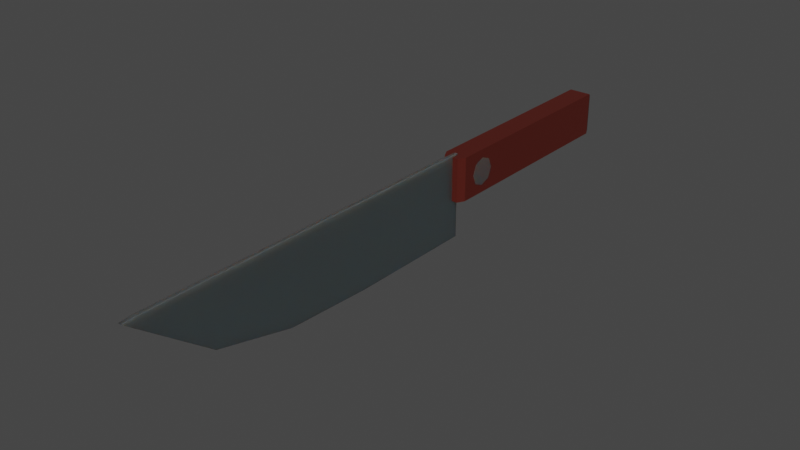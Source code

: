 # Source: knife.blend  (saved by Blender 3.1.7; exported with 4.5.12 LTS)
import bpy
from mathutils import Matrix  # noqa: F401  (used for matrix-valued properties, if any)

bpy.ops.wm.read_factory_settings(use_empty=True)
scene = bpy.context.scene
scene.name = 'Scene'

# ---- collections
col_collection = bpy.data.collections.new('Collection'); scene.collection.children.link(col_collection)

# ---- materials (node trees are filled in below, after node groups)
mat_wok_handle = bpy.data.materials.new('Wok Handle')
mat_wok_handle.use_transparent_shadow = False
mat_metal = bpy.data.materials.new('Metal')
mat_metal.use_transparent_shadow = False

# ---- material node trees
mat_wok_handle.use_nodes = True; mat_wok_handle.node_tree.nodes.clear()
_N = mat_wok_handle.node_tree.nodes; _L = mat_wok_handle.node_tree.links
n0 = _N.new('ShaderNodeBsdfPrincipled'); n0.name = 'Principled BSDF'; n0.location = (10, 300)
n0.distribution = 'GGX'
n0.subsurface_method = 'RANDOM_WALK_SKIN'
n0.inputs[0].default_value = (0.08001, 0.009382, 0.004849, 1.0)
n0.inputs[3].default_value = 1.45
n0.inputs[27].default_value = (0.0, 0.0, 0.0, 1.0)
n0.inputs[28].default_value = 1.0
n1 = _N.new('ShaderNodeOutputMaterial'); n1.name = 'Material Output'; n1.location = (300, 300)
_L.new(n0.outputs[0], n1.inputs[0])
n1.is_active_output = True
mat_metal.use_nodes = True; mat_metal.node_tree.nodes.clear()
_N = mat_metal.node_tree.nodes; _L = mat_metal.node_tree.links
n0 = _N.new('ShaderNodeOutputMaterial'); n0.name = 'Material Output'; n0.location = (300, 300)
n1 = _N.new('ShaderNodeBsdfPrincipled'); n1.name = 'Principled BSDF'; n1.location = (10, 300)
n1.distribution = 'GGX'
n1.subsurface_method = 'RANDOM_WALK_SKIN'
n1.inputs[0].default_value = (0.1692, 0.1692, 0.1692, 1.0)
n1.inputs[1].default_value = 0.75
n1.inputs[2].default_value = 0.4
n1.inputs[3].default_value = 1.45
n1.inputs[8].default_value = 1.0
n1.inputs[10].default_value = 0.2
n1.inputs[13].default_value = 1.0
n1.inputs[27].default_value = (0.0, 0.0, 0.0, 1.0)
n1.inputs[28].default_value = 1.0
_L.new(n1.outputs[0], n0.inputs[0])
n0.is_active_output = True

# ---- world
world_world = bpy.data.worlds.new('World'); scene.world = world_world
world_world.use_nodes = True; world_world.node_tree.nodes.clear()
_N = world_world.node_tree.nodes; _L = world_world.node_tree.links
n0 = _N.new('ShaderNodeOutputWorld'); n0.name = 'World Output'; n0.location = (300, 300)
n1 = _N.new('ShaderNodeBackground'); n1.name = 'Background'; n1.location = (10, 300)
n1.inputs[0].default_value = (0.05088, 0.05088, 0.05088, 1.0)
_L.new(n1.outputs[0], n0.inputs[0])
n0.is_active_output = True
world_world.color = (0.05088, 0.05088, 0.05088)
world_world.use_sun_shadow = False
world_world.sun_shadow_jitter_overblur = 0.0

# ---- meshes
me_cube_013 = bpy.data.meshes.new('Cube.013')
me_cube_013.from_pydata([(-0.05987, 0.05655, 0.02036), (-0.008781, -0.2112, -0.3023), (-0.03903, -0.1946, -0.09328), (-0.008781, -0.2112, 0.1493), (-0.03903, -0.1946, 0.139), (-0.008781, -0.1564, -0.3023), (0.05987, 0.05655, 0.02036), (-0.008781, -0.1564, 0.1493), (-0.05958, 0.9766, -0.09328), (0.008781, -0.2112, -0.3023), (-0.05987, 0.03473, -0.03233), (0.008781, -0.2112, 0.1493), (-0.05958, 0.9766, 0.139), (0.008781, -0.1564, -0.3023), (0.05987, 0.03473, -0.03233), (0.008781, -0.1564, 0.1493), (-0.008781, -0.2761, -0.3023), (0.03903, -0.1946, -0.09328), (-0.008781, -0.2761, 0.1493), (-0.05987, -0.01796, -0.05416), (0.008781, -0.2761, -0.3023), (0.03903, -0.1946, 0.139), (0.05987, -0.01796, -0.05416), (0.008781, -0.2761, 0.1493), (-0.05987, -0.07065, -0.03233), (-0.008781, -0.3806, -0.3023), (-0.008781, -0.3806, 0.1493), (0.05958, 0.9766, -0.09328), (0.05958, 0.9766, 0.139), (0.008781, -0.3806, -0.3023), (0.008781, -0.3806, 0.1493), (0.05987, -0.07065, -0.03233), (-0.05958, -0.1561, -0.09328), (-0.008781, -1.313, -0.2814), (-0.05987, -0.09247, 0.02036), (-0.008781, -1.313, 0.1493), (-0.05958, -0.1561, 0.139), (0.008781, -1.313, -0.2814), (0.05987, -0.09247, 0.02036), (0.008781, -1.313, 0.1493), (0.05958, -0.1561, -0.09328), (-0.008781, -2.158, 0.1434), (-0.05987, -0.07065, 0.07305), (-0.008781, -2.089, 0.1493), (0.05958, -0.1561, 0.139), (0.008781, -2.158, 0.1434), (0.05987, -0.07065, 0.07305), (0.008781, -2.089, 0.1493), (-0.05083, 0.9977, -0.07624), (0.008781, -1.735, -0.1795), (-0.05987, -0.01796, 0.09487), (-0.008781, -1.735, -0.1795), (-0.05083, 0.9977, 0.122), (-0.008781, -1.735, 0.1493), (0.05987, -0.01796, 0.09487), (0.008781, -1.735, 0.1493), (0.05083, 0.9977, -0.07624), (0.008781, -0.8468, -0.3023), (-0.05987, 0.03473, 0.07305), (-0.008781, -0.8468, -0.3023), (0.05083, 0.9977, 0.122), (-0.008781, -0.8468, 0.1493), (0.05987, 0.03473, 0.07305), (0.008781, -0.8468, 0.1493), (-0.05958, -0.09247, 0.02036), (-0.05958, -0.07065, -0.03233), (-0.05958, -0.07065, 0.07305), (-0.05958, 0.05655, 0.02036), (-0.05958, 0.03473, 0.07305), (-0.05958, -0.01796, -0.05416), (-0.05958, 0.03473, -0.03233), (-0.05958, -0.01796, 0.09487), (0.05958, -0.09247, 0.02036), (0.05958, -0.07065, 0.07305), (0.05958, -0.07065, -0.03233), (0.05958, 0.05655, 0.02036), (0.05958, 0.03473, 0.07305), (0.05958, -0.01796, -0.05416), (0.05958, 0.03473, -0.03233), (0.05958, -0.01796, 0.09487), (-0.008781, -0.1946, 0.139), (0.008781, -0.1946, 0.139), (0.008781, -0.1946, -0.09328), (-0.008781, -0.1946, -0.09328), (-0.008781, -0.1564, -0.09328), (0.008781, -0.1564, -0.09328), (0.008781, -0.1564, 0.139), (-0.008781, -0.1564, 0.139)], [], [(64, 65, 32, 36, 66), (71, 66, 36, 12, 8, 32, 65, 69, 70, 67, 68), (28, 27, 56, 60), (40, 44, 21, 17), (4, 2, 83, 80), (17, 21, 81, 82), (83, 2, 32, 40, 17, 82, 85, 84), (81, 21, 44, 36, 4, 80, 87, 86), (28, 12, 36, 44), (8, 27, 40, 32), (77, 74, 40, 27, 28, 44, 73, 79, 76, 75, 78), (72, 73, 44, 40, 74), (2, 4, 36, 32), (48, 52, 60, 56), (27, 8, 48, 56), (12, 28, 60, 52), (8, 12, 52, 48), (75, 6, 14, 78), (10, 0, 67, 70), (78, 14, 22, 77), (19, 10, 70, 69), (77, 22, 31, 74), (24, 19, 69, 65), (74, 31, 38, 72), (34, 24, 65, 64), (72, 38, 46, 73), (42, 34, 64, 66), (73, 46, 54, 79), (50, 42, 66, 71), (31, 22, 14, 6, 62, 54, 46, 38), (79, 54, 62, 76), (58, 50, 71, 68), (76, 62, 6, 75), (0, 58, 68, 67), (50, 58, 0, 10, 19, 24, 34, 42), (5, 1, 3, 7, 87, 80, 83, 84), (87, 7, 15, 86), (13, 5, 84, 85), (86, 15, 11, 9, 13, 85, 82, 81), (11, 3, 18, 23), (5, 13, 9, 1), (15, 7, 3, 11), (23, 18, 26, 30), (9, 11, 23, 20), (3, 1, 16, 18), (1, 9, 20, 16), (59, 57, 37, 33), (20, 23, 30, 29), (16, 20, 29, 25), (18, 16, 25, 26), (51, 49, 45, 41), (61, 59, 33, 35), (63, 61, 35, 39), (57, 63, 39, 37), (45, 47, 43, 41), (53, 51, 41, 43), (55, 53, 43, 47), (49, 55, 47, 45), (37, 39, 55, 49), (39, 35, 53, 55), (35, 33, 51, 53), (33, 37, 49, 51), (29, 30, 63, 57), (30, 26, 61, 63), (26, 25, 59, 61), (25, 29, 57, 59)])
me_cube_013.polygons.foreach_set('material_index', [0, 0, 0, 0, 0, 0, 0, 0, 0, 0, 0, 0, 0, 0, 0, 0, 0, 1, 1, 1, 1, 1, 1, 1, 1, 1, 1, 1, 1, 1, 1, 1, 1, 1, 1, 1, 1, 1, 1, 1, 1, 1, 1, 1, 1, 1, 1, 1, 1, 1, 1, 1, 1, 1, 1, 1, 1, 1, 1, 1, 1, 1, 1, 1, 1, 1])
_uv = me_cube_013.uv_layers.new(name='UVMap')
_uv.uv.foreach_set('vector', [0.4973, 0.0218, 0.4406, 0.02646, 0.375, 0.008212, 0.625, 0.008212, 0.554, 0.02646, 0.5775, 0.03771, 0.554, 0.02646, 0.625, 0.008212, 0.625, 0.25, 0.375, 0.25, 0.375, 0.008212, 0.4406, 0.02646, 0.4171, 0.03771, 0.4406, 0.04895, 0.4973, 0.05361, 0.554, 0.04895, 0.625, 0.5, 0.375, 0.5, 0.375, 0.5, 0.625, 0.5, 0.375, 0.7418, 0.625, 0.7418, 0.625, 0.75, 0.375, 0.75, 0.625, 1.0, 0.375, 1.0, 0.375, 0.9031, 0.625, 0.9031, 0.375, 0.75, 0.625, 0.75, 0.625, 0.8469, 0.375, 0.8469, 0.2219, 0.75, 0.125, 0.75, 0.125, 0.7418, 0.375, 0.7418, 0.375, 0.75, 0.2781, 0.75, 0.2685, 0.7418, 0.2315, 0.7418, 0.7219, 0.75, 0.625, 0.75, 0.625, 0.7418, 0.875, 0.7418, 0.875, 0.75, 0.7781, 0.75, 0.7685, 0.7418, 0.7315, 0.7418, 0.625, 0.5, 0.875, 0.5, 0.875, 0.7418, 0.625, 0.7418, 0.125, 0.5, 0.375, 0.5, 0.375, 0.7418, 0.125, 0.7418, 0.4171, 0.7123, 0.4406, 0.7235, 0.375, 0.7418, 0.375, 0.5, 0.625, 0.5, 0.625, 0.7418, 0.554, 0.7235, 0.5775, 0.7123, 0.554, 0.701, 0.4973, 0.6964, 0.4406, 0.701, 0.4973, 0.7282, 0.554, 0.7235, 0.625, 0.7418, 0.375, 0.7418, 0.4406, 0.7235, 0.375, 0.0, 0.625, 0.0, 0.625, 0.008212, 0.375, 0.008212, 0.375, 0.25, 0.625, 0.25, 0.625, 0.5, 0.375, 0.5, 0.375, 0.5, 0.125, 0.5, 0.125, 0.5, 0.375, 0.5, 0.875, 0.5, 0.625, 0.5, 0.625, 0.5, 0.875, 0.5, 0.375, 0.25, 0.625, 0.25, 0.625, 0.25, 0.375, 0.25, 1.0, 0.9988, 1.0, 1.0, 0.875, 1.0, 0.875, 0.9988, 0.875, 0.5, 1.0, 0.5, 1.0, 0.5012, 0.875, 0.5012, 0.875, 0.9988, 0.875, 1.0, 0.75, 1.0, 0.75, 0.9988, 0.75, 0.5, 0.875, 0.5, 0.875, 0.5012, 0.75, 0.5012, 0.75, 0.9988, 0.75, 1.0, 0.625, 1.0, 0.625, 0.9988, 0.625, 0.5, 0.75, 0.5, 0.75, 0.5012, 0.625, 0.5012, 0.625, 0.9988, 0.625, 1.0, 0.5, 1.0, 0.5, 0.9988, 0.5, 0.5, 0.625, 0.5, 0.625, 0.5012, 0.5, 0.5012, 0.5, 0.9988, 0.5, 1.0, 0.375, 1.0, 0.375, 0.9988, 0.375, 0.5, 0.5, 0.5, 0.5, 0.5012, 0.375, 0.5012, 0.375, 0.9988, 0.375, 1.0, 0.25, 1.0, 0.25, 0.9988, 0.25, 0.5, 0.375, 0.5, 0.375, 0.5012, 0.25, 0.5012, 0.08029, 0.08029, 0.49, 0.25, 0.4197, 0.4197, 0.25, 0.49, 0.4197, 0.4197, 0.49, 0.25, 0.08029, 0.08029, 0.25, 0.01, 0.25, 0.9988, 0.25, 1.0, 0.125, 1.0, 0.125, 0.9988, 0.125, 0.5, 0.25, 0.5, 0.25, 0.5012, 0.125, 0.5012, 0.125, 0.9988, 0.125, 1.0, 0.0, 1.0, 0.0, 0.9988, 0.0, 0.5, 0.125, 0.5, 0.125, 0.5012, 0.0, 0.5012, 0.99, 0.25, 0.5803, 0.4197, 0.75, 0.49, 0.5803, 0.4197, 0.99, 0.25, 0.9197, 0.08029, 0.75, 0.01, 0.9197, 0.08029, 0.375, 0.25, 0.375, 0.0, 0.625, 0.0, 0.625, 0.25, 0.6193, 0.25, 0.6193, 0.07566, 0.4907, 0.07566, 0.4907, 0.25, 0.6193, 0.25, 0.625, 0.25, 0.625, 0.5, 0.6193, 0.5, 0.375, 0.5, 0.375, 0.25, 0.4907, 0.25, 0.4907, 0.5, 0.6193, 0.5, 0.625, 0.5, 0.625, 0.75, 0.375, 0.75, 0.375, 0.5, 0.4907, 0.5, 0.4907, 0.6743, 0.6193, 0.6743, 0.625, 0.75, 0.875, 0.75, 0.875, 0.75, 0.625, 0.75, 0.125, 0.5, 0.375, 0.5, 0.375, 0.75, 0.125, 0.75, 0.625, 0.5, 0.875, 0.5, 0.875, 0.75, 0.625, 0.75, 0.625, 0.75, 0.875, 0.75, 0.875, 0.75, 0.625, 0.75, 0.375, 0.75, 0.625, 0.75, 0.625, 0.75, 0.375, 0.75, 0.625, 0.0, 0.375, 0.0, 0.375, 0.0, 0.625, 0.0, 0.125, 0.75, 0.375, 0.75, 0.375, 0.75, 0.125, 0.75, 0.125, 0.75, 0.375, 0.75, 0.375, 0.75, 0.125, 0.75, 0.375, 0.75, 0.625, 0.75, 0.625, 0.75, 0.375, 0.75, 0.125, 0.75, 0.375, 0.75, 0.375, 0.75, 0.125, 0.75, 0.625, 0.0, 0.375, 0.0, 0.375, 0.0, 0.625, 0.0, 0.125, 0.75, 0.375, 0.75, 0.375, 0.75, 0.125, 0.75, 0.625, 0.0, 0.375, 0.0, 0.375, 0.0, 0.625, 0.0, 0.625, 0.75, 0.875, 0.75, 0.875, 0.75, 0.625, 0.75, 0.375, 0.75, 0.625, 0.75, 0.625, 0.75, 0.375, 0.75, 0.375, 0.75, 0.625, 0.75, 0.625, 1.0, 0.375, 1.0, 0.625, 0.0, 0.375, 0.0, 0.375, 0.0, 0.625, 0.0, 0.625, 0.75, 0.875, 0.75, 0.875, 0.75, 0.625, 0.75, 0.375, 0.75, 0.625, 0.75, 0.625, 0.75, 0.375, 0.75, 0.375, 0.75, 0.625, 0.75, 0.625, 0.75, 0.375, 0.75, 0.625, 0.75, 0.875, 0.75, 0.875, 0.75, 0.625, 0.75, 0.625, 0.0, 0.375, 0.0, 0.375, 0.0, 0.625, 0.0, 0.125, 0.75, 0.375, 0.75, 0.375, 0.75, 0.125, 0.75, 0.375, 0.75, 0.625, 0.75, 0.625, 0.75, 0.375, 0.75, 0.625, 0.75, 0.875, 0.75, 0.875, 0.75, 0.625, 0.75, 0.625, 0.0, 0.375, 0.0, 0.375, 0.0, 0.625, 0.0, 0.125, 0.75, 0.375, 0.75, 0.375, 0.75, 0.125, 0.75])
me_cube_013.materials.append(mat_wok_handle)
me_cube_013.materials.append(mat_metal)
me_cube_013.use_remesh_fix_poles = True
me_cube_013.use_remesh_preserve_attributes = False
me_cube_013.update()

# ---- objects
ob_knife = bpy.data.objects.new('Knife', me_cube_013)

# ---- transforms, parenting, visibility, modifiers, constraints
ob_knife.location = (0.0, 0.0, 0.0)

# ---- collection membership
col_collection.objects.link(ob_knife)

# ---- scene / render settings (as saved in the file)
scene.frame_start = 1; scene.frame_end = 250; scene.frame_set(1)
scene.render.engine = 'BLENDER_EEVEE_NEXT'
scene.cycles.sampling_pattern = 'TABULATED_SOBOL'
scene.cycles.use_light_tree = False
scene.view_settings.view_transform = 'Filmic'
bpy.context.view_layer.update()

# ---- added for rendering (the .blend has no active camera and no usable light): camera, sun
cam_auto = bpy.data.cameras.new('AutoCamera')
cam_auto.lens = 50.0
cam_auto.sensor_width = 36.0
cam_auto.clip_end = 1000.0
ob_auto_camera = bpy.data.objects.new('AutoCamera', cam_auto)
scene.collection.objects.link(ob_auto_camera)
ob_auto_camera.location = (2.95158, -4.12201, 2.28476)
ob_auto_camera.rotation_euler = (1.09748, -7.21219e-08, 0.694738)
scene.camera = ob_auto_camera
light_auto_sun = bpy.data.lights.new('AutoSun', 'SUN')
light_auto_sun.energy = 3.0
light_auto_sun.angle = 0.0523599
ob_auto_sun = bpy.data.objects.new('AutoSun', light_auto_sun)
scene.collection.objects.link(ob_auto_sun)
ob_auto_sun.rotation_euler = (0.872665, 0.174533, 0.523599)
bpy.context.view_layer.update()
